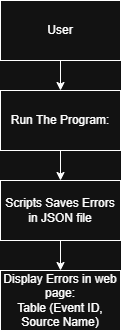

The diagram above was exported from draw.io. Its source (the exported page's mxGraphModel, read from the mxfile embedded in the PNG):
<mxGraphModel dx="1042" dy="562" grid="1" gridSize="10" guides="1" tooltips="1" connect="1" arrows="1" fold="1" page="1" pageScale="1" pageWidth="827" pageHeight="1169" math="0" shadow="0">
  <root>
    <mxCell id="0" />
    <mxCell id="1" parent="0" />
    <mxCell id="TuoAh-XgU8admfhDb1bp-4" edge="1" parent="1" source="TuoAh-XgU8admfhDb1bp-2" style="edgeStyle=orthogonalEdgeStyle;rounded=0;orthogonalLoop=1;jettySize=auto;html=1;" target="TuoAh-XgU8admfhDb1bp-3" value="">
      <mxGeometry relative="1" as="geometry" />
    </mxCell>
    <mxCell id="TuoAh-XgU8admfhDb1bp-2" parent="1" style="whiteSpace=wrap;html=1;" value="Run The Program:" vertex="1">
      <mxGeometry height="60" width="120" x="390" y="140" as="geometry" />
    </mxCell>
    <mxCell id="TuoAh-XgU8admfhDb1bp-6" edge="1" parent="1" source="TuoAh-XgU8admfhDb1bp-3" style="edgeStyle=orthogonalEdgeStyle;rounded=0;orthogonalLoop=1;jettySize=auto;html=1;" target="TuoAh-XgU8admfhDb1bp-5" value="">
      <mxGeometry relative="1" as="geometry" />
    </mxCell>
    <mxCell id="TuoAh-XgU8admfhDb1bp-3" parent="1" style="whiteSpace=wrap;html=1;" value="Scripts Saves Errors in JSON file" vertex="1">
      <mxGeometry height="60" width="120" x="390" y="230" as="geometry" />
    </mxCell>
    <mxCell id="TuoAh-XgU8admfhDb1bp-5" parent="1" style="whiteSpace=wrap;html=1;" value="Display Errors in web page:&lt;div&gt;Table (Event ID,&lt;/div&gt;&lt;div&gt;Source Name)&lt;/div&gt;" vertex="1">
      <mxGeometry height="60" width="120" x="390" y="320" as="geometry" />
    </mxCell>
    <mxCell id="TuoAh-XgU8admfhDb1bp-9" edge="1" parent="1" source="TuoAh-XgU8admfhDb1bp-7" style="edgeStyle=orthogonalEdgeStyle;rounded=0;orthogonalLoop=1;jettySize=auto;html=1;exitX=0.5;exitY=1;exitDx=0;exitDy=0;entryX=0.5;entryY=0;entryDx=0;entryDy=0;" target="TuoAh-XgU8admfhDb1bp-2">
      <mxGeometry relative="1" as="geometry" />
    </mxCell>
    <mxCell id="TuoAh-XgU8admfhDb1bp-7" parent="1" style="whiteSpace=wrap;html=1;" value="User" vertex="1">
      <mxGeometry height="60" width="120" x="390" y="50" as="geometry" />
    </mxCell>
  </root>
</mxGraphModel>